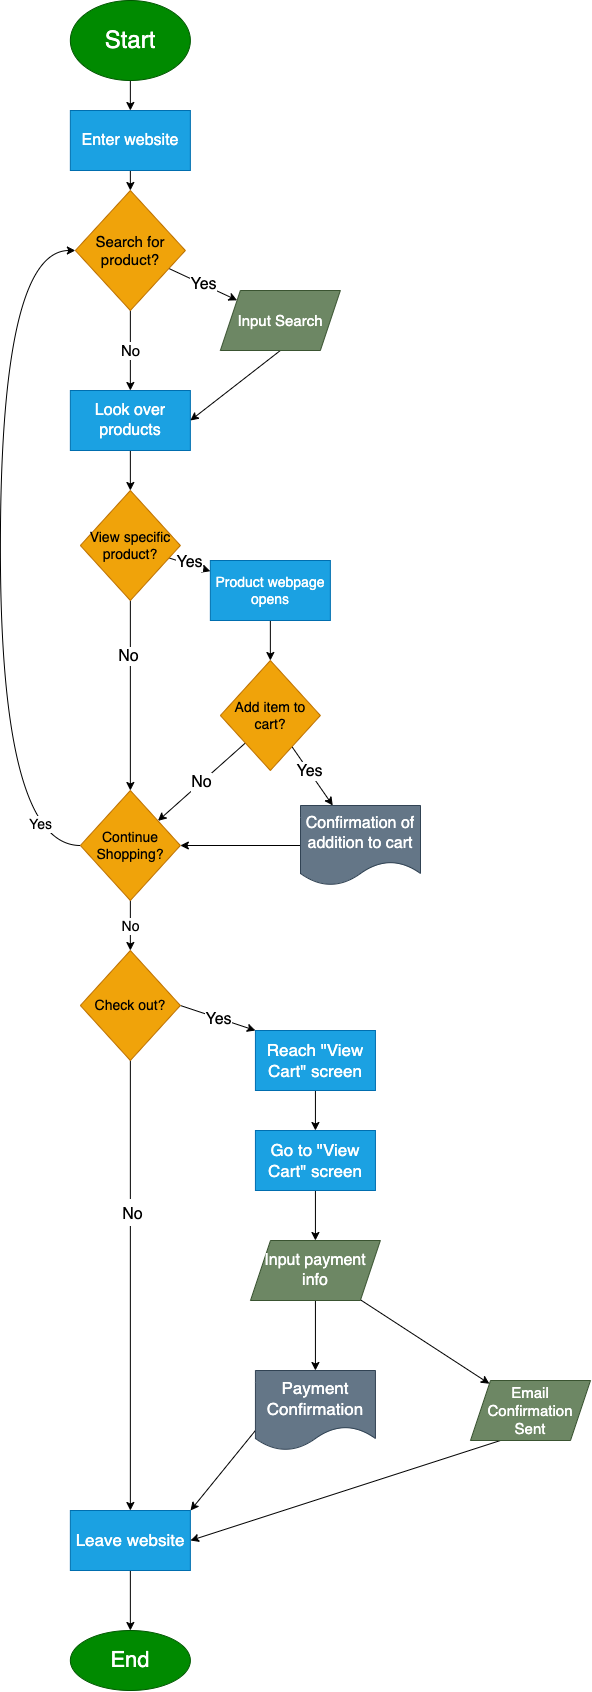

The diagram above was exported from draw.io. Its source (the exported page's mxGraphModel, read from the mxfile embedded in the PNG):
<mxGraphModel dx="634" dy="589" grid="1" gridSize="10" guides="1" tooltips="1" connect="1" arrows="1" fold="1" page="1" pageScale="1" pageWidth="850" pageHeight="1100" math="0" shadow="0">
  <root>
    <mxCell id="0" />
    <mxCell id="1" parent="0" />
    <mxCell id="4" value="" style="edgeStyle=none;html=1;fontSize=24;" edge="1" parent="1" source="2" target="3">
      <mxGeometry relative="1" as="geometry" />
    </mxCell>
    <mxCell id="2" value="&lt;font style=&quot;font-size: 24px&quot;&gt;Start&lt;/font&gt;" style="ellipse;whiteSpace=wrap;html=1;fillColor=#008a00;fontColor=#ffffff;strokeColor=#005700;" vertex="1" parent="1">
      <mxGeometry x="89.86000000000001" y="10" width="120" height="80" as="geometry" />
    </mxCell>
    <mxCell id="6" value="" style="edgeStyle=none;html=1;fontSize=16;" edge="1" parent="1" source="3" target="5">
      <mxGeometry relative="1" as="geometry" />
    </mxCell>
    <mxCell id="3" value="&lt;font style=&quot;font-size: 16px&quot;&gt;Enter website&lt;/font&gt;" style="whiteSpace=wrap;html=1;fillColor=#1ba1e2;strokeColor=#006EAF;fontColor=#ffffff;" vertex="1" parent="1">
      <mxGeometry x="89.86000000000001" y="120" width="120" height="60" as="geometry" />
    </mxCell>
    <mxCell id="8" value="No" style="edgeStyle=none;html=1;fontSize=15;" edge="1" parent="1" source="5" target="7">
      <mxGeometry relative="1" as="geometry" />
    </mxCell>
    <mxCell id="10" value="Yes" style="edgeStyle=none;html=1;fontSize=16;" edge="1" parent="1" source="5" target="9">
      <mxGeometry relative="1" as="geometry" />
    </mxCell>
    <mxCell id="5" value="&lt;font style=&quot;font-size: 15px&quot;&gt;Search for product?&lt;/font&gt;" style="rhombus;whiteSpace=wrap;html=1;fillColor=#f0a30a;strokeColor=#BD7000;fontColor=#000000;" vertex="1" parent="1">
      <mxGeometry x="94.86000000000001" y="200" width="110" height="120" as="geometry" />
    </mxCell>
    <mxCell id="16" value="" style="edgeStyle=none;html=1;fontSize=15;" edge="1" parent="1" source="7" target="15">
      <mxGeometry relative="1" as="geometry" />
    </mxCell>
    <mxCell id="7" value="&lt;font style=&quot;font-size: 16px&quot;&gt;Look over products&lt;/font&gt;" style="whiteSpace=wrap;html=1;fillColor=#1ba1e2;strokeColor=#006EAF;fontColor=#ffffff;" vertex="1" parent="1">
      <mxGeometry x="89.86000000000001" y="400" width="120" height="60" as="geometry" />
    </mxCell>
    <mxCell id="12" style="edgeStyle=none;html=1;exitX=0.5;exitY=1;exitDx=0;exitDy=0;entryX=1;entryY=0.5;entryDx=0;entryDy=0;fontSize=15;" edge="1" parent="1" source="9" target="7">
      <mxGeometry relative="1" as="geometry" />
    </mxCell>
    <mxCell id="9" value="&lt;font style=&quot;font-size: 15px&quot;&gt;Input Search&lt;/font&gt;" style="shape=parallelogram;perimeter=parallelogramPerimeter;whiteSpace=wrap;html=1;fixedSize=1;fillColor=#6d8764;strokeColor=#3A5431;fontColor=#ffffff;" vertex="1" parent="1">
      <mxGeometry x="239.86" y="300" width="120" height="60" as="geometry" />
    </mxCell>
    <mxCell id="26" value="" style="edgeStyle=none;html=1;fontSize=16;" edge="1" parent="1" source="15" target="25">
      <mxGeometry relative="1" as="geometry" />
    </mxCell>
    <mxCell id="27" value="No" style="edgeLabel;html=1;align=center;verticalAlign=middle;resizable=0;points=[];fontSize=16;" vertex="1" connectable="0" parent="26">
      <mxGeometry x="-0.4187" y="-2" relative="1" as="geometry">
        <mxPoint as="offset" />
      </mxGeometry>
    </mxCell>
    <mxCell id="31" value="" style="edgeStyle=none;html=1;fontSize=16;" edge="1" parent="1" source="15" target="30">
      <mxGeometry relative="1" as="geometry" />
    </mxCell>
    <mxCell id="32" value="Yes" style="edgeLabel;html=1;align=center;verticalAlign=middle;resizable=0;points=[];fontSize=16;" vertex="1" connectable="0" parent="31">
      <mxGeometry x="-0.0975" y="2" relative="1" as="geometry">
        <mxPoint as="offset" />
      </mxGeometry>
    </mxCell>
    <mxCell id="15" value="&lt;font style=&quot;font-size: 14px&quot;&gt;View specific product?&lt;/font&gt;" style="rhombus;whiteSpace=wrap;html=1;fillColor=#f0a30a;strokeColor=#BD7000;fontColor=#000000;" vertex="1" parent="1">
      <mxGeometry x="99.86000000000001" y="500" width="100" height="110" as="geometry" />
    </mxCell>
    <mxCell id="23" value="" style="edgeStyle=none;html=1;fontSize=14;" edge="1" parent="1" source="17" target="22">
      <mxGeometry relative="1" as="geometry" />
    </mxCell>
    <mxCell id="24" value="Yes" style="edgeLabel;html=1;align=center;verticalAlign=middle;resizable=0;points=[];fontSize=16;" vertex="1" connectable="0" parent="23">
      <mxGeometry x="-0.1506" relative="1" as="geometry">
        <mxPoint as="offset" />
      </mxGeometry>
    </mxCell>
    <mxCell id="28" value="No" style="edgeStyle=none;html=1;exitX=0;exitY=1;exitDx=0;exitDy=0;fontSize=16;" edge="1" parent="1" source="17" target="25">
      <mxGeometry relative="1" as="geometry" />
    </mxCell>
    <mxCell id="17" value="&lt;font style=&quot;font-size: 14px&quot;&gt;Add item to cart?&lt;/font&gt;" style="rhombus;whiteSpace=wrap;html=1;fillColor=#f0a30a;strokeColor=#BD7000;fontColor=#000000;" vertex="1" parent="1">
      <mxGeometry x="239.86" y="670" width="100" height="110" as="geometry" />
    </mxCell>
    <mxCell id="29" style="edgeStyle=none;html=1;exitX=0;exitY=0.5;exitDx=0;exitDy=0;entryX=1;entryY=0.5;entryDx=0;entryDy=0;fontSize=16;" edge="1" parent="1" source="22" target="25">
      <mxGeometry relative="1" as="geometry" />
    </mxCell>
    <mxCell id="22" value="&lt;font style=&quot;font-size: 16px&quot;&gt;Confirmation of addition to cart&lt;/font&gt;" style="shape=document;whiteSpace=wrap;html=1;boundedLbl=1;fillColor=#647687;strokeColor=#314354;fontColor=#ffffff;" vertex="1" parent="1">
      <mxGeometry x="320" y="815" width="120" height="80" as="geometry" />
    </mxCell>
    <mxCell id="35" style="edgeStyle=orthogonalEdgeStyle;curved=1;html=1;exitX=0;exitY=0.5;exitDx=0;exitDy=0;entryX=0;entryY=0.5;entryDx=0;entryDy=0;fontSize=14;" edge="1" parent="1" source="25" target="5">
      <mxGeometry relative="1" as="geometry">
        <Array as="points">
          <mxPoint x="19.860000000000014" y="855" />
          <mxPoint x="19.860000000000014" y="260" />
        </Array>
      </mxGeometry>
    </mxCell>
    <mxCell id="37" value="Yes" style="edgeLabel;html=1;align=center;verticalAlign=middle;resizable=0;points=[];fontSize=14;" vertex="1" connectable="0" parent="35">
      <mxGeometry x="-0.8924" y="-22" relative="1" as="geometry">
        <mxPoint as="offset" />
      </mxGeometry>
    </mxCell>
    <mxCell id="39" value="No" style="html=1;fontSize=14;" edge="1" parent="1" source="25" target="38">
      <mxGeometry relative="1" as="geometry" />
    </mxCell>
    <mxCell id="25" value="&lt;font style=&quot;font-size: 14px&quot;&gt;Continue Shopping?&lt;/font&gt;" style="rhombus;whiteSpace=wrap;html=1;fillColor=#f0a30a;strokeColor=#BD7000;fontColor=#000000;" vertex="1" parent="1">
      <mxGeometry x="99.86000000000001" y="800" width="100" height="110" as="geometry" />
    </mxCell>
    <mxCell id="33" style="edgeStyle=none;html=1;exitX=0.5;exitY=1;exitDx=0;exitDy=0;entryX=0.5;entryY=0;entryDx=0;entryDy=0;fontSize=16;" edge="1" parent="1" source="30" target="17">
      <mxGeometry relative="1" as="geometry" />
    </mxCell>
    <mxCell id="30" value="&lt;font style=&quot;font-size: 14px&quot;&gt;Product webpage opens&lt;/font&gt;" style="whiteSpace=wrap;html=1;fillColor=#1ba1e2;strokeColor=#006EAF;fontColor=#ffffff;" vertex="1" parent="1">
      <mxGeometry x="229.86" y="570" width="120" height="60" as="geometry" />
    </mxCell>
    <mxCell id="43" value="" style="edgeStyle=none;html=1;fontSize=14;" edge="1" parent="1" source="38" target="42">
      <mxGeometry relative="1" as="geometry" />
    </mxCell>
    <mxCell id="46" value="&lt;font style=&quot;font-size: 16px&quot;&gt;No&lt;/font&gt;" style="edgeLabel;html=1;align=center;verticalAlign=middle;resizable=0;points=[];fontSize=22;" vertex="1" connectable="0" parent="43">
      <mxGeometry x="-0.3266" y="2" relative="1" as="geometry">
        <mxPoint as="offset" />
      </mxGeometry>
    </mxCell>
    <mxCell id="53" style="edgeStyle=none;html=1;exitX=1;exitY=0.5;exitDx=0;exitDy=0;entryX=0;entryY=0;entryDx=0;entryDy=0;fontSize=16;" edge="1" parent="1" source="38" target="47">
      <mxGeometry relative="1" as="geometry" />
    </mxCell>
    <mxCell id="54" value="Yes" style="edgeLabel;html=1;align=center;verticalAlign=middle;resizable=0;points=[];fontSize=16;" vertex="1" connectable="0" parent="53">
      <mxGeometry x="0.0169" y="-1" relative="1" as="geometry">
        <mxPoint as="offset" />
      </mxGeometry>
    </mxCell>
    <mxCell id="38" value="&lt;font style=&quot;font-size: 14px&quot;&gt;Check out?&lt;/font&gt;" style="rhombus;whiteSpace=wrap;html=1;fillColor=#f0a30a;strokeColor=#BD7000;fontColor=#000000;" vertex="1" parent="1">
      <mxGeometry x="99.86000000000001" y="960" width="100" height="110" as="geometry" />
    </mxCell>
    <mxCell id="45" value="" style="edgeStyle=none;html=1;fontSize=17;" edge="1" parent="1" source="42" target="44">
      <mxGeometry relative="1" as="geometry" />
    </mxCell>
    <mxCell id="42" value="&lt;font style=&quot;font-size: 17px&quot;&gt;Leave website&lt;/font&gt;" style="whiteSpace=wrap;html=1;fillColor=#1ba1e2;strokeColor=#006EAF;fontColor=#ffffff;" vertex="1" parent="1">
      <mxGeometry x="89.86000000000001" y="1520" width="120" height="60" as="geometry" />
    </mxCell>
    <mxCell id="44" value="&lt;font style=&quot;font-size: 22px&quot;&gt;End&lt;/font&gt;" style="ellipse;whiteSpace=wrap;html=1;fillColor=#008a00;strokeColor=#005700;fontColor=#ffffff;" vertex="1" parent="1">
      <mxGeometry x="89.86000000000001" y="1640" width="120" height="60" as="geometry" />
    </mxCell>
    <mxCell id="50" value="" style="edgeStyle=none;html=1;fontSize=16;" edge="1" parent="1" source="47" target="49">
      <mxGeometry relative="1" as="geometry" />
    </mxCell>
    <mxCell id="47" value="&lt;font style=&quot;font-size: 17px&quot;&gt;Reach &quot;View Cart&quot; screen&lt;br&gt;&lt;/font&gt;" style="whiteSpace=wrap;html=1;fillColor=#1ba1e2;strokeColor=#006EAF;fontColor=#ffffff;" vertex="1" parent="1">
      <mxGeometry x="274.93" y="1040" width="120" height="60" as="geometry" />
    </mxCell>
    <mxCell id="52" value="" style="edgeStyle=none;html=1;fontSize=16;" edge="1" parent="1" source="49" target="51">
      <mxGeometry relative="1" as="geometry" />
    </mxCell>
    <mxCell id="49" value="&lt;font style=&quot;font-size: 17px&quot;&gt;Go to &quot;View Cart&quot; screen&lt;br&gt;&lt;/font&gt;" style="whiteSpace=wrap;html=1;fillColor=#1ba1e2;strokeColor=#006EAF;fontColor=#ffffff;" vertex="1" parent="1">
      <mxGeometry x="274.93" y="1140" width="120" height="60" as="geometry" />
    </mxCell>
    <mxCell id="56" value="" style="edgeStyle=none;html=1;fontSize=16;" edge="1" parent="1" source="51" target="55">
      <mxGeometry relative="1" as="geometry" />
    </mxCell>
    <mxCell id="58" value="" style="edgeStyle=none;html=1;fontSize=17;" edge="1" parent="1" source="51" target="57">
      <mxGeometry relative="1" as="geometry" />
    </mxCell>
    <mxCell id="51" value="&lt;font style=&quot;font-size: 16px&quot;&gt;Input payment info&lt;/font&gt;" style="shape=parallelogram;perimeter=parallelogramPerimeter;whiteSpace=wrap;html=1;fixedSize=1;fillColor=#6d8764;strokeColor=#3A5431;fontColor=#ffffff;" vertex="1" parent="1">
      <mxGeometry x="270" y="1250" width="129.86" height="60" as="geometry" />
    </mxCell>
    <mxCell id="59" style="edgeStyle=none;html=1;exitX=0;exitY=0.75;exitDx=0;exitDy=0;fontSize=15;" edge="1" parent="1" source="55">
      <mxGeometry relative="1" as="geometry">
        <mxPoint x="210" y="1520" as="targetPoint" />
      </mxGeometry>
    </mxCell>
    <mxCell id="55" value="&lt;font style=&quot;font-size: 17px&quot;&gt;Payment Confirmation&lt;/font&gt;" style="shape=document;whiteSpace=wrap;html=1;boundedLbl=1;fillColor=#647687;strokeColor=#314354;fontColor=#ffffff;" vertex="1" parent="1">
      <mxGeometry x="274.93" y="1380" width="120" height="80" as="geometry" />
    </mxCell>
    <mxCell id="60" style="edgeStyle=none;html=1;exitX=0.25;exitY=1;exitDx=0;exitDy=0;fontSize=15;" edge="1" parent="1" source="57">
      <mxGeometry relative="1" as="geometry">
        <mxPoint x="210" y="1550" as="targetPoint" />
      </mxGeometry>
    </mxCell>
    <mxCell id="57" value="&lt;font style=&quot;font-size: 15px&quot;&gt;Email Confirmation Sent&lt;/font&gt;" style="shape=parallelogram;perimeter=parallelogramPerimeter;whiteSpace=wrap;html=1;fixedSize=1;fillColor=#6d8764;strokeColor=#3A5431;fontColor=#ffffff;" vertex="1" parent="1">
      <mxGeometry x="489.99999999999994" y="1390" width="120" height="60" as="geometry" />
    </mxCell>
  </root>
</mxGraphModel>